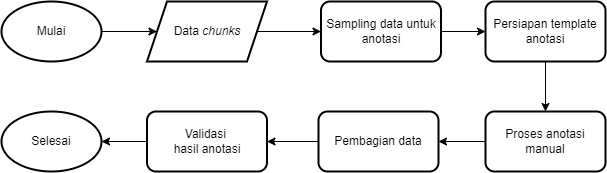

The diagram above was exported from draw.io. Its source (the exported page's mxGraphModel, read from the mxfile embedded in the PNG):
<mxGraphModel dx="838" dy="973" grid="1" gridSize="10" guides="1" tooltips="1" connect="1" arrows="1" fold="1" page="1" pageScale="1" pageWidth="827" pageHeight="1169" math="0" shadow="0">
  <root>
    <mxCell id="WIyWlLk6GJQsqaUBKTNV-0" />
    <mxCell id="WIyWlLk6GJQsqaUBKTNV-1" parent="WIyWlLk6GJQsqaUBKTNV-0" />
    <mxCell id="QzICUe9PI9HPxqju3laK-63" value="" style="edgeStyle=orthogonalEdgeStyle;rounded=0;orthogonalLoop=1;jettySize=auto;html=1;" edge="1" parent="WIyWlLk6GJQsqaUBKTNV-1" source="QzICUe9PI9HPxqju3laK-60" target="QzICUe9PI9HPxqju3laK-62">
      <mxGeometry relative="1" as="geometry" />
    </mxCell>
    <mxCell id="QzICUe9PI9HPxqju3laK-60" value="Mulai" style="strokeWidth=2;html=1;shape=mxgraph.flowchart.start_1;whiteSpace=wrap;" vertex="1" parent="WIyWlLk6GJQsqaUBKTNV-1">
      <mxGeometry x="50" y="340" width="100" height="60" as="geometry" />
    </mxCell>
    <mxCell id="QzICUe9PI9HPxqju3laK-61" value="Selesai" style="strokeWidth=2;html=1;shape=mxgraph.flowchart.start_1;whiteSpace=wrap;" vertex="1" parent="WIyWlLk6GJQsqaUBKTNV-1">
      <mxGeometry x="50" y="450" width="100" height="60" as="geometry" />
    </mxCell>
    <mxCell id="QzICUe9PI9HPxqju3laK-67" value="" style="edgeStyle=orthogonalEdgeStyle;rounded=0;orthogonalLoop=1;jettySize=auto;html=1;" edge="1" parent="WIyWlLk6GJQsqaUBKTNV-1" source="QzICUe9PI9HPxqju3laK-62" target="QzICUe9PI9HPxqju3laK-66">
      <mxGeometry relative="1" as="geometry" />
    </mxCell>
    <mxCell id="QzICUe9PI9HPxqju3laK-62" value="Data &lt;i&gt;chunks&lt;/i&gt;" style="shape=parallelogram;perimeter=parallelogramPerimeter;whiteSpace=wrap;html=1;fixedSize=1;strokeWidth=2;" vertex="1" parent="WIyWlLk6GJQsqaUBKTNV-1">
      <mxGeometry x="195.5" y="340" width="120" height="60" as="geometry" />
    </mxCell>
    <mxCell id="QzICUe9PI9HPxqju3laK-69" value="" style="edgeStyle=orthogonalEdgeStyle;rounded=0;orthogonalLoop=1;jettySize=auto;html=1;" edge="1" parent="WIyWlLk6GJQsqaUBKTNV-1" source="QzICUe9PI9HPxqju3laK-66" target="QzICUe9PI9HPxqju3laK-68">
      <mxGeometry relative="1" as="geometry" />
    </mxCell>
    <mxCell id="QzICUe9PI9HPxqju3laK-66" value="Sampling data untuk anotasi" style="rounded=1;whiteSpace=wrap;html=1;strokeWidth=2;" vertex="1" parent="WIyWlLk6GJQsqaUBKTNV-1">
      <mxGeometry x="369.5" y="340" width="120" height="60" as="geometry" />
    </mxCell>
    <mxCell id="QzICUe9PI9HPxqju3laK-71" value="" style="edgeStyle=orthogonalEdgeStyle;rounded=0;orthogonalLoop=1;jettySize=auto;html=1;" edge="1" parent="WIyWlLk6GJQsqaUBKTNV-1" source="QzICUe9PI9HPxqju3laK-68" target="QzICUe9PI9HPxqju3laK-70">
      <mxGeometry relative="1" as="geometry" />
    </mxCell>
    <mxCell id="QzICUe9PI9HPxqju3laK-68" value="Persiapan template anotasi" style="rounded=1;whiteSpace=wrap;html=1;strokeWidth=2;" vertex="1" parent="WIyWlLk6GJQsqaUBKTNV-1">
      <mxGeometry x="534" y="340" width="120" height="60" as="geometry" />
    </mxCell>
    <mxCell id="QzICUe9PI9HPxqju3laK-73" value="" style="edgeStyle=orthogonalEdgeStyle;rounded=0;orthogonalLoop=1;jettySize=auto;html=1;" edge="1" parent="WIyWlLk6GJQsqaUBKTNV-1" source="QzICUe9PI9HPxqju3laK-70" target="QzICUe9PI9HPxqju3laK-72">
      <mxGeometry relative="1" as="geometry" />
    </mxCell>
    <mxCell id="QzICUe9PI9HPxqju3laK-70" value="Proses anotasi manual" style="rounded=1;whiteSpace=wrap;html=1;strokeWidth=2;" vertex="1" parent="WIyWlLk6GJQsqaUBKTNV-1">
      <mxGeometry x="534" y="450" width="120" height="60" as="geometry" />
    </mxCell>
    <mxCell id="QzICUe9PI9HPxqju3laK-75" value="" style="edgeStyle=orthogonalEdgeStyle;rounded=0;orthogonalLoop=1;jettySize=auto;html=1;" edge="1" parent="WIyWlLk6GJQsqaUBKTNV-1" source="QzICUe9PI9HPxqju3laK-72" target="QzICUe9PI9HPxqju3laK-74">
      <mxGeometry relative="1" as="geometry" />
    </mxCell>
    <mxCell id="QzICUe9PI9HPxqju3laK-72" value="Pembagian data" style="rounded=1;whiteSpace=wrap;html=1;strokeWidth=2;" vertex="1" parent="WIyWlLk6GJQsqaUBKTNV-1">
      <mxGeometry x="367" y="450" width="120" height="60" as="geometry" />
    </mxCell>
    <mxCell id="QzICUe9PI9HPxqju3laK-76" value="" style="edgeStyle=orthogonalEdgeStyle;rounded=0;orthogonalLoop=1;jettySize=auto;html=1;" edge="1" parent="WIyWlLk6GJQsqaUBKTNV-1" source="QzICUe9PI9HPxqju3laK-74" target="QzICUe9PI9HPxqju3laK-61">
      <mxGeometry relative="1" as="geometry" />
    </mxCell>
    <mxCell id="QzICUe9PI9HPxqju3laK-74" value="Validasi&amp;nbsp;&lt;div&gt;hasil anotasi&lt;/div&gt;" style="rounded=1;whiteSpace=wrap;html=1;strokeWidth=2;" vertex="1" parent="WIyWlLk6GJQsqaUBKTNV-1">
      <mxGeometry x="195.5" y="450" width="120" height="60" as="geometry" />
    </mxCell>
  </root>
</mxGraphModel>